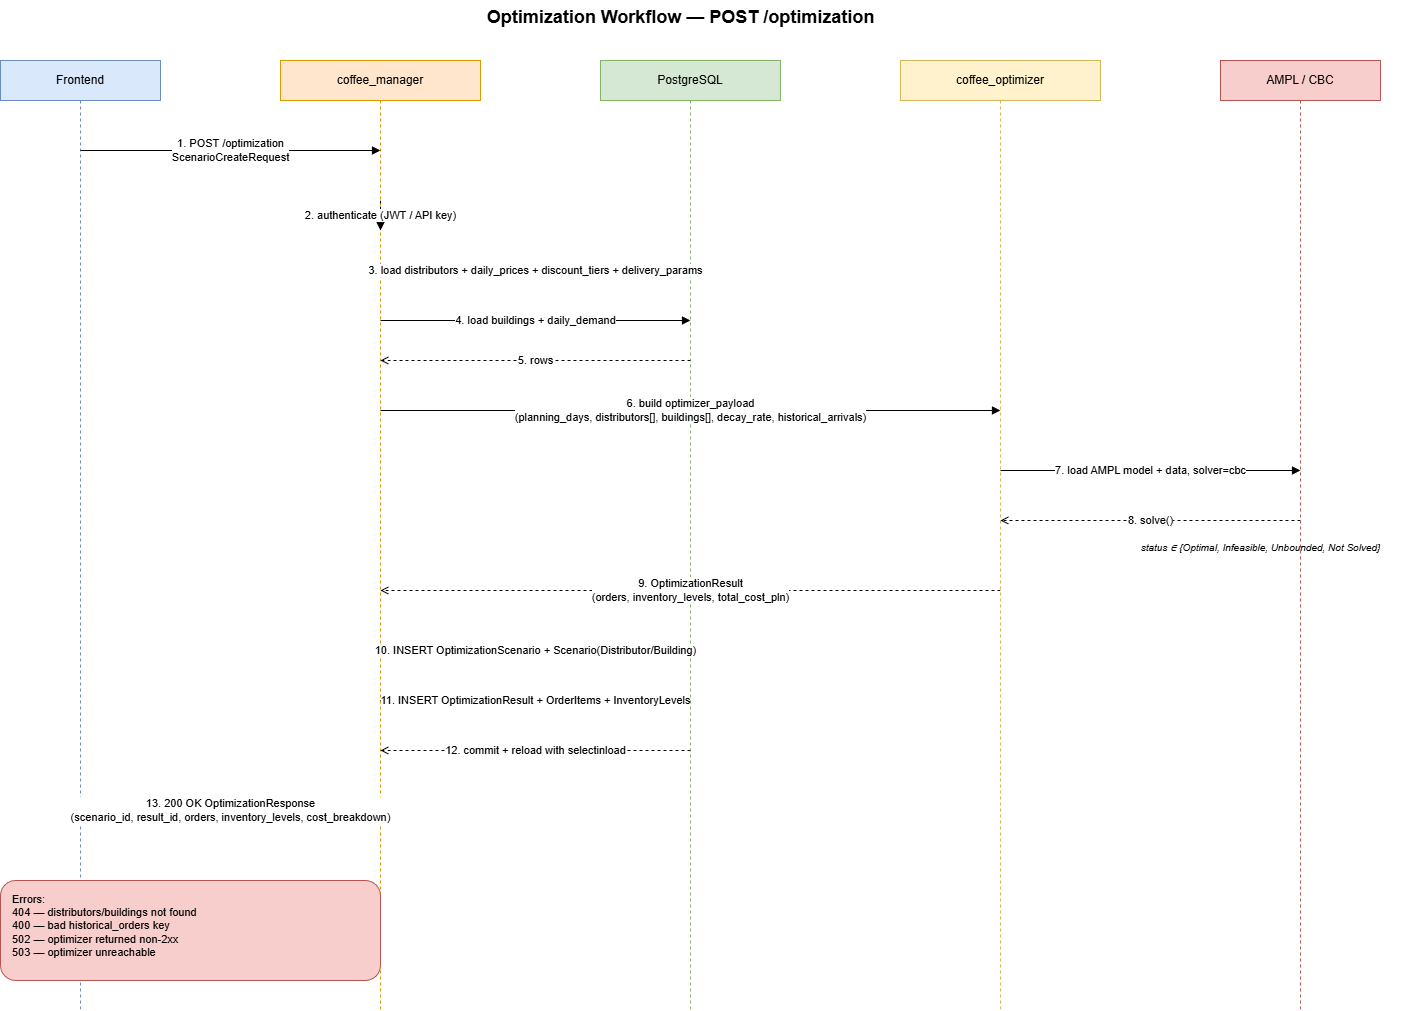

The diagram above was exported from draw.io. Its source (the exported page's mxGraphModel, read from the mxfile embedded in the PNG):
<mxGraphModel dx="1010" dy="357" grid="1" gridSize="10" guides="1" tooltips="1" connect="1" arrows="1" fold="1" page="1" pageScale="1" pageWidth="1600" pageHeight="1100" background="#ffffff" math="0" shadow="0">
  <root>
    <mxCell id="0" />
    <mxCell id="1" parent="0" />
    <mxCell id="title" value="Optimization Workflow — POST /optimization" style="text;html=1;align=center;fontSize=18;fontStyle=1;" parent="1" vertex="1">
      <mxGeometry x="400" y="20" width="800" height="30" as="geometry" />
    </mxCell>
    <mxCell id="l1" value="Frontend" style="shape=umlLifeline;perimeter=lifelinePerimeter;whiteSpace=wrap;html=1;fillColor=#dae8fc;strokeColor=#6c8ebf;" parent="1" vertex="1">
      <mxGeometry x="120" y="80" width="160" height="950" as="geometry" />
    </mxCell>
    <mxCell id="l2" value="coffee_manager" style="shape=umlLifeline;perimeter=lifelinePerimeter;whiteSpace=wrap;html=1;fillColor=#ffe6cc;strokeColor=#d79b00;" parent="1" vertex="1">
      <mxGeometry x="400" y="80" width="200" height="950" as="geometry" />
    </mxCell>
    <mxCell id="l3" value="PostgreSQL" style="shape=umlLifeline;perimeter=lifelinePerimeter;whiteSpace=wrap;html=1;fillColor=#d5e8d4;strokeColor=#82b366;" parent="1" vertex="1">
      <mxGeometry x="720" y="80" width="180" height="950" as="geometry" />
    </mxCell>
    <mxCell id="l4" value="coffee_optimizer" style="shape=umlLifeline;perimeter=lifelinePerimeter;whiteSpace=wrap;html=1;fillColor=#fff2cc;strokeColor=#d6b656;" parent="1" vertex="1">
      <mxGeometry x="1020" y="80" width="200" height="950" as="geometry" />
    </mxCell>
    <mxCell id="l5" value="AMPL / CBC" style="shape=umlLifeline;perimeter=lifelinePerimeter;whiteSpace=wrap;html=1;fillColor=#f8cecc;strokeColor=#b85450;" parent="1" vertex="1">
      <mxGeometry x="1340" y="80" width="160" height="950" as="geometry" />
    </mxCell>
    <mxCell id="m1" value="1. POST /optimization&#10;ScenarioCreateRequest" style="endArrow=block;html=1;rounded=0;fontSize=11;" parent="1" edge="1">
      <mxGeometry relative="1" as="geometry">
        <mxPoint x="200" y="170" as="sourcePoint" />
        <mxPoint x="500" y="170" as="targetPoint" />
      </mxGeometry>
    </mxCell>
    <mxCell id="m2" value="2. authenticate (JWT / API key)" style="endArrow=block;html=1;rounded=0;fontSize=11;dashed=1;" parent="1" edge="1">
      <mxGeometry relative="1" as="geometry">
        <mxPoint x="500" y="220" as="sourcePoint" />
        <mxPoint x="500" y="250" as="targetPoint" />
      </mxGeometry>
    </mxCell>
    <mxCell id="m3" value="3. load distributors + daily_prices + discount_tiers + delivery_params" style="endArrow=block;html=1;rounded=0;fontSize=11;" parent="1" edge="1">
      <mxGeometry relative="1" as="geometry">
        <mxPoint x="500" y="290" as="sourcePoint" />
        <mxPoint x="810" y="290" as="targetPoint" />
      </mxGeometry>
    </mxCell>
    <mxCell id="m4" value="4. load buildings + daily_demand" style="endArrow=block;html=1;rounded=0;fontSize=11;" parent="1" edge="1">
      <mxGeometry relative="1" as="geometry">
        <mxPoint x="500" y="340" as="sourcePoint" />
        <mxPoint x="810" y="340" as="targetPoint" />
      </mxGeometry>
    </mxCell>
    <mxCell id="m5" value="5. rows" style="endArrow=open;html=1;rounded=0;dashed=1;fontSize=11;" parent="1" edge="1">
      <mxGeometry relative="1" as="geometry">
        <mxPoint x="810" y="380" as="sourcePoint" />
        <mxPoint x="500" y="380" as="targetPoint" />
      </mxGeometry>
    </mxCell>
    <mxCell id="m6" value="6. build optimizer_payload&#10;(planning_days, distributors[], buildings[], decay_rate, historical_arrivals)" style="endArrow=block;html=1;rounded=0;fontSize=11;" parent="1" edge="1">
      <mxGeometry relative="1" as="geometry">
        <mxPoint x="500" y="430" as="sourcePoint" />
        <mxPoint x="1120" y="430" as="targetPoint" />
      </mxGeometry>
    </mxCell>
    <mxCell id="m7" value="7. load AMPL model + data, solver=cbc" style="endArrow=block;html=1;rounded=0;fontSize=11;" parent="1" edge="1">
      <mxGeometry relative="1" as="geometry">
        <mxPoint x="1120" y="490" as="sourcePoint" />
        <mxPoint x="1420" y="490" as="targetPoint" />
      </mxGeometry>
    </mxCell>
    <mxCell id="m8" value="8. solve()" style="endArrow=open;html=1;rounded=0;dashed=1;fontSize=11;" parent="1" edge="1">
      <mxGeometry relative="1" as="geometry">
        <mxPoint x="1420" y="540" as="sourcePoint" />
        <mxPoint x="1120" y="540" as="targetPoint" />
      </mxGeometry>
    </mxCell>
    <mxCell id="note1" value="status ∈ {Optimal, Infeasible, Unbounded, Not Solved}" style="text;html=1;fontSize=10;fontStyle=2;align=center;" parent="1" vertex="1">
      <mxGeometry x="1240" y="555" width="280" height="20" as="geometry" />
    </mxCell>
    <mxCell id="m9" value="9. OptimizationResult&#10;(orders, inventory_levels, total_cost_pln)" style="endArrow=open;html=1;rounded=0;dashed=1;fontSize=11;" parent="1" edge="1">
      <mxGeometry relative="1" as="geometry">
        <mxPoint x="1120" y="610" as="sourcePoint" />
        <mxPoint x="500" y="610" as="targetPoint" />
      </mxGeometry>
    </mxCell>
    <mxCell id="m10" value="10. INSERT OptimizationScenario + Scenario(Distributor/Building)" style="endArrow=block;html=1;rounded=0;fontSize=11;" parent="1" edge="1">
      <mxGeometry relative="1" as="geometry">
        <mxPoint x="500" y="670" as="sourcePoint" />
        <mxPoint x="810" y="670" as="targetPoint" />
      </mxGeometry>
    </mxCell>
    <mxCell id="m11" value="11. INSERT OptimizationResult + OrderItems + InventoryLevels" style="endArrow=block;html=1;rounded=0;fontSize=11;" parent="1" edge="1">
      <mxGeometry relative="1" as="geometry">
        <mxPoint x="500" y="720" as="sourcePoint" />
        <mxPoint x="810" y="720" as="targetPoint" />
      </mxGeometry>
    </mxCell>
    <mxCell id="m12" value="12. commit + reload with selectinload" style="endArrow=open;html=1;rounded=0;dashed=1;fontSize=11;" parent="1" edge="1">
      <mxGeometry relative="1" as="geometry">
        <mxPoint x="810" y="770" as="sourcePoint" />
        <mxPoint x="500" y="770" as="targetPoint" />
      </mxGeometry>
    </mxCell>
    <mxCell id="m13" value="13. 200 OK OptimizationResponse&#10;(scenario_id, result_id, orders, inventory_levels, cost_breakdown)" style="endArrow=open;html=1;rounded=0;dashed=1;fontSize=11;" parent="1" edge="1">
      <mxGeometry relative="1" as="geometry">
        <mxPoint x="500" y="830" as="sourcePoint" />
        <mxPoint x="200" y="830" as="targetPoint" />
      </mxGeometry>
    </mxCell>
    <mxCell id="errbox" value="Errors:&#10;404 — distributors/buildings not found&#10;400 — bad historical_orders key&#10;502 — optimizer returned non-2xx&#10;503 — optimizer unreachable" style="rounded=1;whiteSpace=wrap;html=1;fillColor=#f8cecc;strokeColor=#b85450;align=left;verticalAlign=top;fontSize=11;spacingLeft=10;spacingTop=6;" parent="1" vertex="1">
      <mxGeometry x="120" y="900" width="380" height="100" as="geometry" />
    </mxCell>
  </root>
</mxGraphModel>